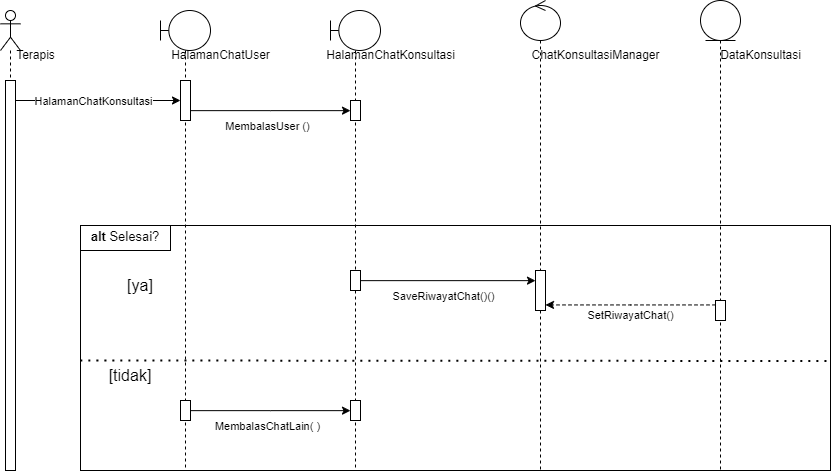

The diagram above was exported from draw.io. Its source (the exported page's mxGraphModel, read from the mxfile embedded in the PNG):
<mxGraphModel dx="1500" dy="687" grid="1" gridSize="10" guides="1" tooltips="1" connect="1" arrows="1" fold="1" page="1" pageScale="1" pageWidth="1100" pageHeight="850" math="0" shadow="0">
  <root>
    <mxCell id="0" />
    <mxCell id="1" parent="0" />
    <mxCell id="QeblHekDJvOnw1nLZTID-3" value="" style="rounded=0;whiteSpace=wrap;html=1;fontSize=16;" vertex="1" parent="1">
      <mxGeometry x="230" y="365" width="750" height="245" as="geometry" />
    </mxCell>
    <mxCell id="QeblHekDJvOnw1nLZTID-4" value="" style="shape=umlLifeline;perimeter=lifelinePerimeter;whiteSpace=wrap;html=1;container=1;dropTarget=0;collapsible=0;recursiveResize=0;outlineConnect=0;portConstraint=eastwest;newEdgeStyle={&quot;edgeStyle&quot;:&quot;elbowEdgeStyle&quot;,&quot;elbow&quot;:&quot;vertical&quot;,&quot;curved&quot;:0,&quot;rounded&quot;:0};participant=umlActor;" vertex="1" parent="1">
      <mxGeometry x="150" y="150" width="20" height="460" as="geometry" />
    </mxCell>
    <mxCell id="QeblHekDJvOnw1nLZTID-5" value="" style="html=1;points=[];perimeter=orthogonalPerimeter;outlineConnect=0;targetShapes=umlLifeline;portConstraint=eastwest;newEdgeStyle={&quot;edgeStyle&quot;:&quot;elbowEdgeStyle&quot;,&quot;elbow&quot;:&quot;vertical&quot;,&quot;curved&quot;:0,&quot;rounded&quot;:0};" vertex="1" parent="QeblHekDJvOnw1nLZTID-4">
      <mxGeometry x="5" y="70" width="10" height="390" as="geometry" />
    </mxCell>
    <mxCell id="QeblHekDJvOnw1nLZTID-6" value="" style="shape=umlLifeline;perimeter=lifelinePerimeter;whiteSpace=wrap;html=1;container=1;dropTarget=0;collapsible=0;recursiveResize=0;outlineConnect=0;portConstraint=eastwest;newEdgeStyle={&quot;edgeStyle&quot;:&quot;elbowEdgeStyle&quot;,&quot;elbow&quot;:&quot;vertical&quot;,&quot;curved&quot;:0,&quot;rounded&quot;:0};participant=umlBoundary;" vertex="1" parent="1">
      <mxGeometry x="310" y="150" width="50" height="460" as="geometry" />
    </mxCell>
    <mxCell id="QeblHekDJvOnw1nLZTID-7" value="" style="html=1;points=[];perimeter=orthogonalPerimeter;outlineConnect=0;targetShapes=umlLifeline;portConstraint=eastwest;newEdgeStyle={&quot;edgeStyle&quot;:&quot;elbowEdgeStyle&quot;,&quot;elbow&quot;:&quot;vertical&quot;,&quot;curved&quot;:0,&quot;rounded&quot;:0};" vertex="1" parent="QeblHekDJvOnw1nLZTID-6">
      <mxGeometry x="20" y="70" width="10" height="40" as="geometry" />
    </mxCell>
    <mxCell id="QeblHekDJvOnw1nLZTID-8" value="" style="html=1;points=[];perimeter=orthogonalPerimeter;outlineConnect=0;targetShapes=umlLifeline;portConstraint=eastwest;newEdgeStyle={&quot;edgeStyle&quot;:&quot;elbowEdgeStyle&quot;,&quot;elbow&quot;:&quot;vertical&quot;,&quot;curved&quot;:0,&quot;rounded&quot;:0};" vertex="1" parent="QeblHekDJvOnw1nLZTID-6">
      <mxGeometry x="20" y="390" width="10" height="20" as="geometry" />
    </mxCell>
    <mxCell id="QeblHekDJvOnw1nLZTID-9" style="edgeStyle=elbowEdgeStyle;rounded=0;orthogonalLoop=1;jettySize=auto;html=1;elbow=vertical;curved=0;" edge="1" parent="1" source="QeblHekDJvOnw1nLZTID-5" target="QeblHekDJvOnw1nLZTID-7">
      <mxGeometry relative="1" as="geometry">
        <Array as="points">
          <mxPoint x="238" y="240" />
        </Array>
      </mxGeometry>
    </mxCell>
    <mxCell id="QeblHekDJvOnw1nLZTID-10" value="HalamanChatKonsultasi" style="edgeLabel;html=1;align=center;verticalAlign=middle;resizable=0;points=[];" vertex="1" connectable="0" parent="QeblHekDJvOnw1nLZTID-9">
      <mxGeometry x="-0.0711" relative="1" as="geometry">
        <mxPoint as="offset" />
      </mxGeometry>
    </mxCell>
    <mxCell id="QeblHekDJvOnw1nLZTID-11" value="" style="shape=umlLifeline;perimeter=lifelinePerimeter;whiteSpace=wrap;html=1;container=1;dropTarget=0;collapsible=0;recursiveResize=0;outlineConnect=0;portConstraint=eastwest;newEdgeStyle={&quot;edgeStyle&quot;:&quot;elbowEdgeStyle&quot;,&quot;elbow&quot;:&quot;vertical&quot;,&quot;curved&quot;:0,&quot;rounded&quot;:0};participant=umlControl;" vertex="1" parent="1">
      <mxGeometry x="670" y="140" width="40" height="470" as="geometry" />
    </mxCell>
    <mxCell id="QeblHekDJvOnw1nLZTID-12" value="" style="html=1;points=[];perimeter=orthogonalPerimeter;outlineConnect=0;targetShapes=umlLifeline;portConstraint=eastwest;newEdgeStyle={&quot;edgeStyle&quot;:&quot;elbowEdgeStyle&quot;,&quot;elbow&quot;:&quot;vertical&quot;,&quot;curved&quot;:0,&quot;rounded&quot;:0};" vertex="1" parent="QeblHekDJvOnw1nLZTID-11">
      <mxGeometry x="15" y="270" width="10" height="40" as="geometry" />
    </mxCell>
    <mxCell id="QeblHekDJvOnw1nLZTID-13" style="edgeStyle=elbowEdgeStyle;rounded=0;orthogonalLoop=1;jettySize=auto;html=1;elbow=vertical;curved=0;" edge="1" parent="1" source="QeblHekDJvOnw1nLZTID-8" target="QeblHekDJvOnw1nLZTID-26">
      <mxGeometry relative="1" as="geometry">
        <mxPoint x="350" y="550" as="sourcePoint" />
        <mxPoint x="440" y="550" as="targetPoint" />
      </mxGeometry>
    </mxCell>
    <mxCell id="QeblHekDJvOnw1nLZTID-14" value="MembalasChatLain( )" style="edgeLabel;html=1;align=center;verticalAlign=middle;resizable=0;points=[];" vertex="1" connectable="0" parent="QeblHekDJvOnw1nLZTID-13">
      <mxGeometry x="-0.1439" y="2" relative="1" as="geometry">
        <mxPoint x="8" y="17" as="offset" />
      </mxGeometry>
    </mxCell>
    <mxCell id="QeblHekDJvOnw1nLZTID-15" value="" style="shape=umlLifeline;perimeter=lifelinePerimeter;whiteSpace=wrap;html=1;container=1;dropTarget=0;collapsible=0;recursiveResize=0;outlineConnect=0;portConstraint=eastwest;newEdgeStyle={&quot;edgeStyle&quot;:&quot;elbowEdgeStyle&quot;,&quot;elbow&quot;:&quot;vertical&quot;,&quot;curved&quot;:0,&quot;rounded&quot;:0};participant=umlEntity;" vertex="1" parent="1">
      <mxGeometry x="850" y="140" width="40" height="470" as="geometry" />
    </mxCell>
    <mxCell id="QeblHekDJvOnw1nLZTID-16" value="" style="html=1;points=[];perimeter=orthogonalPerimeter;outlineConnect=0;targetShapes=umlLifeline;portConstraint=eastwest;newEdgeStyle={&quot;edgeStyle&quot;:&quot;elbowEdgeStyle&quot;,&quot;elbow&quot;:&quot;vertical&quot;,&quot;curved&quot;:0,&quot;rounded&quot;:0};" vertex="1" parent="QeblHekDJvOnw1nLZTID-15">
      <mxGeometry x="15" y="300" width="10" height="20" as="geometry" />
    </mxCell>
    <mxCell id="QeblHekDJvOnw1nLZTID-17" style="edgeStyle=elbowEdgeStyle;rounded=0;orthogonalLoop=1;jettySize=auto;html=1;elbow=vertical;curved=0;dashed=1;" edge="1" parent="1" source="QeblHekDJvOnw1nLZTID-16" target="QeblHekDJvOnw1nLZTID-12">
      <mxGeometry relative="1" as="geometry" />
    </mxCell>
    <mxCell id="QeblHekDJvOnw1nLZTID-18" value="SetRiwayatChat()" style="edgeLabel;html=1;align=center;verticalAlign=middle;resizable=0;points=[];" vertex="1" connectable="0" parent="QeblHekDJvOnw1nLZTID-17">
      <mxGeometry x="0.1553" y="3" relative="1" as="geometry">
        <mxPoint x="13" y="7" as="offset" />
      </mxGeometry>
    </mxCell>
    <mxCell id="QeblHekDJvOnw1nLZTID-19" value="Terapis" style="text;html=1;align=center;verticalAlign=middle;resizable=0;points=[];autosize=1;strokeColor=none;fillColor=none;" vertex="1" parent="1">
      <mxGeometry x="155" y="180" width="60" height="30" as="geometry" />
    </mxCell>
    <mxCell id="QeblHekDJvOnw1nLZTID-20" value="HalamanChatUser" style="text;html=1;align=center;verticalAlign=middle;resizable=0;points=[];autosize=1;strokeColor=none;fillColor=none;" vertex="1" parent="1">
      <mxGeometry x="310" y="180" width="120" height="30" as="geometry" />
    </mxCell>
    <mxCell id="QeblHekDJvOnw1nLZTID-21" value="ChatKonsultasiManager" style="text;html=1;align=center;verticalAlign=middle;resizable=0;points=[];autosize=1;strokeColor=none;fillColor=none;" vertex="1" parent="1">
      <mxGeometry x="670" y="180" width="150" height="30" as="geometry" />
    </mxCell>
    <mxCell id="QeblHekDJvOnw1nLZTID-22" value="DataKonsultasi" style="text;html=1;align=center;verticalAlign=middle;resizable=0;points=[];autosize=1;strokeColor=none;fillColor=none;" vertex="1" parent="1">
      <mxGeometry x="860" y="180" width="100" height="30" as="geometry" />
    </mxCell>
    <mxCell id="QeblHekDJvOnw1nLZTID-23" value="" style="shape=umlLifeline;perimeter=lifelinePerimeter;whiteSpace=wrap;html=1;container=1;dropTarget=0;collapsible=0;recursiveResize=0;outlineConnect=0;portConstraint=eastwest;newEdgeStyle={&quot;edgeStyle&quot;:&quot;elbowEdgeStyle&quot;,&quot;elbow&quot;:&quot;vertical&quot;,&quot;curved&quot;:0,&quot;rounded&quot;:0};participant=umlBoundary;" vertex="1" parent="1">
      <mxGeometry x="480" y="150" width="50" height="460" as="geometry" />
    </mxCell>
    <mxCell id="QeblHekDJvOnw1nLZTID-24" value="" style="html=1;points=[];perimeter=orthogonalPerimeter;outlineConnect=0;targetShapes=umlLifeline;portConstraint=eastwest;newEdgeStyle={&quot;edgeStyle&quot;:&quot;elbowEdgeStyle&quot;,&quot;elbow&quot;:&quot;vertical&quot;,&quot;curved&quot;:0,&quot;rounded&quot;:0};" vertex="1" parent="QeblHekDJvOnw1nLZTID-23">
      <mxGeometry x="20" y="90" width="10" height="20" as="geometry" />
    </mxCell>
    <mxCell id="QeblHekDJvOnw1nLZTID-25" value="" style="html=1;points=[];perimeter=orthogonalPerimeter;outlineConnect=0;targetShapes=umlLifeline;portConstraint=eastwest;newEdgeStyle={&quot;edgeStyle&quot;:&quot;elbowEdgeStyle&quot;,&quot;elbow&quot;:&quot;vertical&quot;,&quot;curved&quot;:0,&quot;rounded&quot;:0};" vertex="1" parent="QeblHekDJvOnw1nLZTID-23">
      <mxGeometry x="20" y="260" width="10" height="20" as="geometry" />
    </mxCell>
    <mxCell id="QeblHekDJvOnw1nLZTID-26" value="" style="html=1;points=[];perimeter=orthogonalPerimeter;outlineConnect=0;targetShapes=umlLifeline;portConstraint=eastwest;newEdgeStyle={&quot;edgeStyle&quot;:&quot;elbowEdgeStyle&quot;,&quot;elbow&quot;:&quot;vertical&quot;,&quot;curved&quot;:0,&quot;rounded&quot;:0};" vertex="1" parent="QeblHekDJvOnw1nLZTID-23">
      <mxGeometry x="20" y="390" width="10" height="20" as="geometry" />
    </mxCell>
    <mxCell id="QeblHekDJvOnw1nLZTID-27" value="HalamanChatKonsultasi" style="text;html=1;align=center;verticalAlign=middle;resizable=0;points=[];autosize=1;strokeColor=none;fillColor=none;" vertex="1" parent="1">
      <mxGeometry x="465" y="180" width="150" height="30" as="geometry" />
    </mxCell>
    <mxCell id="QeblHekDJvOnw1nLZTID-28" style="edgeStyle=elbowEdgeStyle;rounded=0;orthogonalLoop=1;jettySize=auto;html=1;elbow=vertical;curved=0;" edge="1" parent="1" source="QeblHekDJvOnw1nLZTID-7" target="QeblHekDJvOnw1nLZTID-24">
      <mxGeometry relative="1" as="geometry">
        <mxPoint x="350" y="345" as="sourcePoint" />
        <mxPoint x="450" y="345" as="targetPoint" />
      </mxGeometry>
    </mxCell>
    <mxCell id="QeblHekDJvOnw1nLZTID-29" value="MembalasUser ()" style="edgeLabel;html=1;align=center;verticalAlign=middle;resizable=0;points=[];" vertex="1" connectable="0" parent="QeblHekDJvOnw1nLZTID-28">
      <mxGeometry x="-0.1439" y="2" relative="1" as="geometry">
        <mxPoint x="8" y="17" as="offset" />
      </mxGeometry>
    </mxCell>
    <mxCell id="QeblHekDJvOnw1nLZTID-30" value="" style="rounded=0;whiteSpace=wrap;html=1;fontSize=16;" vertex="1" parent="1">
      <mxGeometry x="230" y="365" width="90" height="25" as="geometry" />
    </mxCell>
    <mxCell id="QeblHekDJvOnw1nLZTID-31" value="&lt;font style=&quot;font-size: 13px;&quot;&gt;&lt;b&gt;alt &lt;/b&gt;Selesai?&lt;/font&gt;" style="text;html=1;strokeColor=none;fillColor=none;align=center;verticalAlign=middle;whiteSpace=wrap;rounded=0;fontSize=16;" vertex="1" parent="1">
      <mxGeometry x="230" y="360" width="90" height="30" as="geometry" />
    </mxCell>
    <mxCell id="QeblHekDJvOnw1nLZTID-32" value="" style="endArrow=none;dashed=1;html=1;dashPattern=1 3;strokeWidth=2;rounded=0;fontSize=12;startSize=8;endSize=8;curved=1;exitX=0.002;exitY=0.576;exitDx=0;exitDy=0;exitPerimeter=0;entryX=0.999;entryY=0.578;entryDx=0;entryDy=0;entryPerimeter=0;" edge="1" parent="1">
      <mxGeometry width="50" height="50" relative="1" as="geometry">
        <mxPoint x="230" y="500" as="sourcePoint" />
        <mxPoint x="977.75" y="500.49" as="targetPoint" />
      </mxGeometry>
    </mxCell>
    <mxCell id="QeblHekDJvOnw1nLZTID-33" value="[ya]" style="text;html=1;strokeColor=none;fillColor=none;align=center;verticalAlign=middle;whiteSpace=wrap;rounded=0;fontSize=16;" vertex="1" parent="1">
      <mxGeometry x="260" y="410" width="60" height="30" as="geometry" />
    </mxCell>
    <mxCell id="QeblHekDJvOnw1nLZTID-34" value="[tidak]" style="text;html=1;strokeColor=none;fillColor=none;align=center;verticalAlign=middle;whiteSpace=wrap;rounded=0;fontSize=16;" vertex="1" parent="1">
      <mxGeometry x="250" y="500" width="60" height="30" as="geometry" />
    </mxCell>
    <mxCell id="QeblHekDJvOnw1nLZTID-35" style="edgeStyle=elbowEdgeStyle;rounded=0;orthogonalLoop=1;jettySize=auto;html=1;elbow=vertical;curved=0;" edge="1" parent="1" source="QeblHekDJvOnw1nLZTID-25" target="QeblHekDJvOnw1nLZTID-12">
      <mxGeometry relative="1" as="geometry">
        <mxPoint x="350" y="260" as="sourcePoint" />
        <mxPoint x="510" y="260" as="targetPoint" />
      </mxGeometry>
    </mxCell>
    <mxCell id="QeblHekDJvOnw1nLZTID-36" value="SaveRiwayatChat()()" style="edgeLabel;html=1;align=center;verticalAlign=middle;resizable=0;points=[];" vertex="1" connectable="0" parent="QeblHekDJvOnw1nLZTID-35">
      <mxGeometry x="-0.1439" y="2" relative="1" as="geometry">
        <mxPoint x="8" y="17" as="offset" />
      </mxGeometry>
    </mxCell>
  </root>
</mxGraphModel>